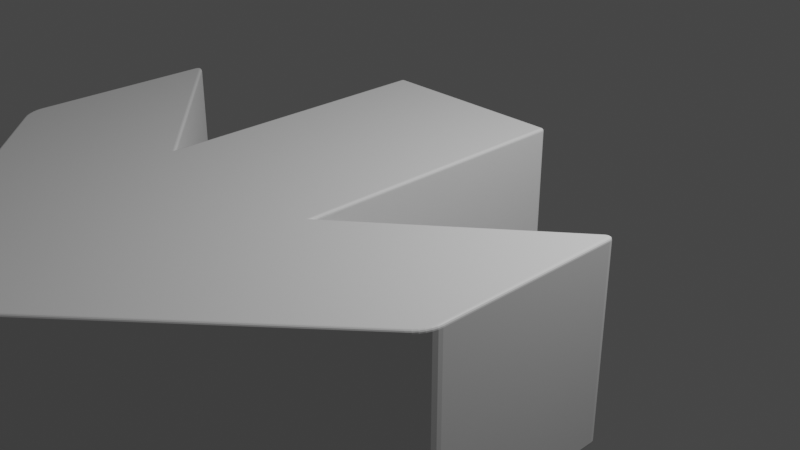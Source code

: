 # Source: untitled.blend  (saved by Blender 3.6.11; exported with 4.5.12 LTS)
import bpy
from mathutils import Matrix  # noqa: F401  (used for matrix-valued properties, if any)

bpy.ops.wm.read_factory_settings(use_empty=True)
scene = bpy.context.scene
scene.name = 'Scene'

# ---- collections
col_collection = bpy.data.collections.new('Collection'); scene.collection.children.link(col_collection)

# ---- materials (node trees are filled in below, after node groups)
mat_material = bpy.data.materials.new('Material')
mat_material.alpha_threshold = 0.0
mat_material.use_transparent_shadow = False
mat_material.roughness = 0.5
mat_material.line_color = (0.0, 0.0, 0.0, 1.0)

# ---- material node trees
mat_material.use_nodes = True; mat_material.node_tree.nodes.clear()
_N = mat_material.node_tree.nodes; _L = mat_material.node_tree.links
n0 = _N.new('ShaderNodeOutputMaterial'); n0.name = 'Material Output'; n0.location = (300, 300)
n1 = _N.new('ShaderNodeBsdfPrincipled'); n1.name = 'Principled BSDF'; n1.location = (10, 300)
n1.distribution = 'GGX'
n1.subsurface_method = 'RANDOM_WALK_SKIN'
n1.inputs[3].default_value = 1.45
n1.inputs[27].default_value = (0.0, 0.0, 0.0, 1.0)
n1.inputs[28].default_value = 1.0
_L.new(n1.outputs[0], n0.inputs[0])
n0.is_active_output = True

# ---- world
world_world = bpy.data.worlds.new('World'); scene.world = world_world
world_world.use_nodes = True; world_world.node_tree.nodes.clear()
_N = world_world.node_tree.nodes; _L = world_world.node_tree.links
n0 = _N.new('ShaderNodeOutputWorld'); n0.name = 'World Output'; n0.location = (300, 300)
n1 = _N.new('ShaderNodeBackground'); n1.name = 'Background'; n1.location = (10, 300)
n1.inputs[0].default_value = (0.05088, 0.05088, 0.05088, 1.0)
_L.new(n1.outputs[0], n0.inputs[0])
n0.is_active_output = True
world_world.color = (0.05088, 0.05088, 0.05088)
world_world.use_sun_shadow = False
world_world.sun_shadow_jitter_overblur = 0.0

# ---- cameras
cam_camera = bpy.data.cameras.new('Camera')
cam_camera.clip_end = 100.0
cam_camera.ortho_scale = 7.314

# ---- lights
light_light = bpy.data.lights.new('Light', 'POINT')
light_light.transmission_factor = 0.0
light_light.energy = 1000.0
light_light.shadow_soft_size = 0.1
light_light.shadow_maximum_resolution = 0.006
light_light.use_absolute_resolution = True

# ---- meshes
me_cube = bpy.data.meshes.new('Cube')
me_cube.from_pydata([(-0.04535, -4.656, -1.0), (0.04535, -4.656, -1.0), (0.04535, -4.656, 1.0), (-0.04535, -4.656, 1.0), (0.97, 1.0, 0.97), (0.97, 0.97, 1.0), (1.0, 0.97, 0.97), (0.97, 0.9977, 0.9815), (0.97, 0.9912, 0.9912), (0.9815, 0.9977, 0.97), (0.9818, 0.995, 0.9818), (0.9812, 0.9897, 0.9897), (0.9873, 0.9873, 0.9873), (0.9815, 0.97, 0.9977), (0.9912, 0.97, 0.9912), (0.97, 0.9815, 0.9977), (0.9818, 0.9818, 0.995), (0.9897, 0.9812, 0.9897), (0.9977, 0.9815, 0.97), (0.9912, 0.9912, 0.97), (0.9977, 0.97, 0.9815), (0.995, 0.9818, 0.9818), (0.9897, 0.9897, 0.9812), (0.97, 0.97, -1.0), (0.97, 1.0, -0.97), (1.0, 0.97, -0.97), (0.97, 0.9815, -0.9977), (0.97, 0.9912, -0.9912), (0.9815, 0.97, -0.9977), (0.9818, 0.9818, -0.995), (0.9812, 0.9897, -0.9897), (0.9873, 0.9873, -0.9873), (0.9815, 0.9977, -0.97), (0.9912, 0.9912, -0.97), (0.97, 0.9977, -0.9815), (0.9818, 0.995, -0.9818), (0.9897, 0.9897, -0.9812), (0.9977, 0.97, -0.9815), (0.9912, 0.97, -0.9912), (0.9977, 0.9815, -0.97), (0.995, 0.9818, -0.9818), (0.9897, 0.9812, -0.9897), (1.023, -1.876, 0.97), (1.0, -1.866, 0.97), (0.97, -1.96, 1.0), (1.014, -1.882, 0.97), (1.007, -1.881, 0.97), (1.008, -1.892, 0.9815), (1.005, -1.893, 0.9811), (1.002, -1.891, 0.9808), (0.9977, -1.901, 0.9873), (0.9977, -1.887, 0.9815), (0.9912, -1.913, 0.9912), (1.002, -1.876, 0.97), (0.9993, -1.89, 0.9811), (0.995, -1.905, 0.9899), (0.9792, -1.937, 0.9977), (0.9925, -1.913, 0.9912), (0.9815, -1.938, 0.9977), (0.9884, -1.921, 0.9944), (0.9958, -1.906, 0.9899), (1.023, -1.876, -0.97), (0.97, -1.96, -1.0), (1.0, -1.866, -0.97), (1.008, -1.892, -0.9815), (0.9925, -1.913, -0.9912), (1.014, -1.882, -0.97), (1.005, -1.893, -0.9811), (0.9958, -1.906, -0.9899), (0.9977, -1.901, -0.9873), (0.9815, -1.938, -0.9977), (0.9912, -1.913, -0.9912), (0.9792, -1.937, -0.9977), (0.9884, -1.921, -0.9944), (0.995, -1.905, -0.9899), (1.002, -1.876, -0.97), (1.007, -1.881, -0.97), (0.9977, -1.887, -0.9815), (0.9993, -1.89, -0.9811), (1.002, -1.891, -0.9808), (-0.97, 1.0, 0.97), (-1.0, 0.97, 0.97), (-0.97, 0.97, 1.0), (-0.9815, 0.9977, 0.97), (-0.9912, 0.9912, 0.97), (-0.97, 0.9977, 0.9815), (-0.9818, 0.995, 0.9818), (-0.9897, 0.9897, 0.9812), (-0.9873, 0.9873, 0.9873), (-0.9977, 0.97, 0.9815), (-0.9912, 0.97, 0.9912), (-0.9977, 0.9815, 0.97), (-0.995, 0.9818, 0.9818), (-0.9897, 0.9812, 0.9897), (-0.97, 0.9815, 0.9977), (-0.97, 0.9912, 0.9912), (-0.9815, 0.97, 0.9977), (-0.9818, 0.9818, 0.995), (-0.9812, 0.9897, 0.9897), (-1.0, 0.97, -0.97), (-0.97, 1.0, -0.97), (-0.97, 0.97, -1.0), (-0.9977, 0.9815, -0.97), (-0.9912, 0.9912, -0.97), (-0.9977, 0.97, -0.9815), (-0.995, 0.9818, -0.9818), (-0.9897, 0.9897, -0.9812), (-0.9873, 0.9873, -0.9873), (-0.97, 0.9977, -0.9815), (-0.97, 0.9912, -0.9912), (-0.9815, 0.9977, -0.97), (-0.9818, 0.995, -0.9818), (-0.9812, 0.9897, -0.9897), (-0.9815, 0.97, -0.9977), (-0.9912, 0.97, -0.9912), (-0.97, 0.9815, -0.9977), (-0.9818, 0.9818, -0.995), (-0.9897, 0.9812, -0.9897), (-1.0, -1.896, 0.97), (-0.97, -1.96, 1.0), (-0.9977, -1.901, 0.9815), (-0.9912, -1.915, 0.9912), (-0.9815, -1.935, 0.9977), (-0.97, -1.96, -1.0), (-1.0, -1.896, -0.97), (-0.9815, -1.935, -0.9977), (-0.9912, -1.915, -0.9912), (-0.9977, -1.901, -0.9815), (0.1083, -4.921, -1.0), (0.1159, -4.953, -0.97), (0.1112, -4.934, -0.9977), (0.1136, -4.944, -0.9912), (0.1153, -4.951, -0.9815), (-0.1159, -4.953, -0.97), (-0.1083, -4.921, -1.0), (-0.1153, -4.951, -0.9815), (-0.1136, -4.944, -0.9912), (-0.1112, -4.934, -0.9977), (0.08193, -4.975, -0.97), (0.0644, -4.949, -1.0), (0.0806, -4.973, -0.9815), (0.0768, -4.967, -0.9912), (0.07111, -4.959, -0.9977), (0.04241, -4.988, -0.97), (0.03588, -4.959, -1.0), (0.04191, -4.986, -0.9815), (0.0405, -4.98, -0.9912), (0.03838, -4.97, -0.9977), (-9.015e-09, -4.993, -0.97), (-7.683e-09, -4.963, -1.0), (-8.44e-09, -4.99, -0.9815), (-7.974e-09, -4.984, -0.9912), (-7.683e-09, -4.974, -0.9977), (-0.04241, -4.988, -0.97), (-0.03588, -4.959, -1.0), (-0.04191, -4.986, -0.9815), (-0.0405, -4.98, -0.9912), (-0.03838, -4.97, -0.9977), (-0.08193, -4.975, -0.97), (-0.0644, -4.949, -1.0), (-0.0806, -4.973, -0.9815), (-0.0768, -4.967, -0.9912), (-0.07111, -4.959, -0.9977), (-0.1083, -4.921, 1.0), (-0.1159, -4.953, 0.97), (-0.1112, -4.934, 0.9977), (-0.1136, -4.944, 0.9912), (-0.1153, -4.951, 0.9815), (0.1159, -4.953, 0.97), (0.1083, -4.921, 1.0), (0.1153, -4.951, 0.9815), (0.1136, -4.944, 0.9912), (0.1112, -4.934, 0.9977), (-0.08193, -4.975, 0.97), (-0.0644, -4.949, 1.0), (-0.0806, -4.973, 0.9815), (-0.0768, -4.967, 0.9912), (-0.07111, -4.959, 0.9977), (-0.04241, -4.988, 0.97), (-0.03588, -4.959, 1.0), (-0.04191, -4.986, 0.9815), (-0.0405, -4.98, 0.9912), (-0.03838, -4.97, 0.9977), (-1.102e-07, -4.993, 0.97), (-1.115e-07, -4.963, 1.0), (-1.108e-07, -4.99, 0.9815), (-1.112e-07, -4.984, 0.9912), (-1.115e-07, -4.974, 0.9977), (0.04241, -4.988, 0.97), (0.03588, -4.959, 1.0), (0.04191, -4.986, 0.9815), (0.0405, -4.98, 0.9912), (0.03838, -4.97, 0.9977), (0.08193, -4.975, 0.97), (0.0644, -4.949, 1.0), (0.0806, -4.973, 0.9815), (0.0768, -4.967, 0.9912), (0.07111, -4.959, 0.9977), (-2.712, -2.534, -1.0), (-2.754, -2.534, -0.97), (-2.728, -2.534, -0.9977), (-2.742, -2.534, -0.9912), (-2.751, -2.534, -0.9815), (-2.84, -2.288, -1.0), (-2.87, -2.289, -0.97), (-2.851, -2.288, -0.9977), (-2.861, -2.289, -0.9912), (-2.868, -2.289, -0.9815), (-2.761, -2.485, -1.0), (-2.784, -2.505, -0.97), (-2.77, -2.492, -0.9977), (-2.777, -2.499, -0.9912), (-2.782, -2.503, -0.9815), (-2.787, -2.45, -1.0), (-2.812, -2.467, -0.97), (-2.796, -2.457, -0.9977), (-2.805, -2.462, -0.9912), (-2.81, -2.465, -0.9815), (-2.809, -2.41, -1.0), (-2.836, -2.423, -0.97), (-2.819, -2.415, -0.9977), (-2.828, -2.419, -0.9912), (-2.834, -2.422, -0.9815), (-2.826, -2.368, -1.0), (-2.854, -2.377, -0.97), (-2.837, -2.371, -0.9977), (-2.846, -2.374, -0.9912), (-2.852, -2.376, -0.9815), (-2.836, -2.326, -1.0), (-2.866, -2.331, -0.97), (-2.848, -2.328, -0.9977), (-2.857, -2.33, -0.9912), (-2.864, -2.331, -0.9815), (-2.84, -2.288, 1.0), (-2.87, -2.289, 0.97), (-2.851, -2.288, 0.9977), (-2.861, -2.289, 0.9912), (-2.868, -2.289, 0.9815), (-2.712, -2.534, 1.0), (-2.754, -2.534, 0.97), (-2.728, -2.534, 0.9977), (-2.742, -2.534, 0.9912), (-2.751, -2.534, 0.9815), (-2.836, -2.326, 1.0), (-2.866, -2.331, 0.97), (-2.848, -2.328, 0.9977), (-2.857, -2.33, 0.9912), (-2.864, -2.331, 0.9815), (-2.826, -2.368, 1.0), (-2.854, -2.377, 0.97), (-2.837, -2.371, 0.9977), (-2.846, -2.374, 0.9912), (-2.852, -2.376, 0.9815), (-2.809, -2.41, 1.0), (-2.836, -2.423, 0.97), (-2.819, -2.415, 0.9977), (-2.828, -2.419, 0.9912), (-2.834, -2.422, 0.9815), (-2.787, -2.45, 1.0), (-2.812, -2.467, 0.97), (-2.796, -2.457, 0.9977), (-2.805, -2.462, 0.9912), (-2.81, -2.465, 0.9815), (-2.761, -2.485, 1.0), (-2.784, -2.505, 0.97), (-2.77, -2.492, 0.9977), (-2.777, -2.499, 0.9912), (-2.782, -2.503, 0.9815), (2.712, -2.534, 1.0), (2.754, -2.534, 0.97), (2.728, -2.534, 0.9977), (2.742, -2.534, 0.9912), (2.751, -2.534, 0.9815), (2.84, -2.288, 1.0), (2.87, -2.289, 0.97), (2.851, -2.288, 0.9977), (2.861, -2.289, 0.9912), (2.868, -2.289, 0.9815), (2.761, -2.485, 1.0), (2.784, -2.505, 0.97), (2.77, -2.492, 0.9977), (2.777, -2.499, 0.9912), (2.782, -2.503, 0.9815), (2.787, -2.45, 1.0), (2.812, -2.467, 0.97), (2.796, -2.457, 0.9977), (2.805, -2.462, 0.9912), (2.81, -2.465, 0.9815), (2.809, -2.41, 1.0), (2.836, -2.423, 0.97), (2.819, -2.415, 0.9977), (2.828, -2.419, 0.9912), (2.834, -2.422, 0.9815), (2.826, -2.368, 1.0), (2.854, -2.377, 0.97), (2.837, -2.371, 0.9977), (2.846, -2.374, 0.9912), (2.852, -2.376, 0.9815), (2.836, -2.326, 1.0), (2.866, -2.331, 0.97), (2.848, -2.328, 0.9977), (2.857, -2.33, 0.9912), (2.864, -2.331, 0.9815), (2.84, -2.288, -1.0), (2.87, -2.289, -0.97), (2.851, -2.288, -0.9977), (2.861, -2.289, -0.9912), (2.868, -2.289, -0.9815), (2.712, -2.534, -1.0), (2.754, -2.534, -0.97), (2.728, -2.534, -0.9977), (2.742, -2.534, -0.9912), (2.751, -2.534, -0.9815), (2.836, -2.326, -1.0), (2.866, -2.331, -0.97), (2.848, -2.328, -0.9977), (2.857, -2.33, -0.9912), (2.864, -2.331, -0.9815), (2.826, -2.368, -1.0), (2.854, -2.377, -0.97), (2.837, -2.371, -0.9977), (2.846, -2.374, -0.9912), (2.852, -2.376, -0.9815), (2.809, -2.41, -1.0), (2.836, -2.423, -0.97), (2.819, -2.415, -0.9977), (2.828, -2.419, -0.9912), (2.834, -2.422, -0.9815), (2.787, -2.45, -1.0), (2.812, -2.467, -0.97), (2.796, -2.457, -0.9977), (2.805, -2.462, -0.9912), (2.81, -2.465, -0.9815), (2.761, -2.485, -1.0), (2.784, -2.505, -0.97), (2.77, -2.492, -0.9977), (2.777, -2.499, -0.9912), (2.782, -2.503, -0.9815), (-2.84, -0.4418, -1.0), (-2.87, -0.439, -0.97), (-2.851, -0.4407, -0.9977), (-2.861, -0.4398, -0.9912), (-2.868, -0.4392, -0.9815), (-2.804, -0.4219, -1.0), (-2.788, -0.3963, -0.97), (-2.798, -0.4121, -0.9977), (-2.793, -0.4038, -0.9912), (-2.789, -0.3983, -0.9815), (-2.836, -0.4188, -1.0), (-2.864, -0.4051, -0.97), (-2.846, -0.4136, -0.9977), (-2.856, -0.4091, -0.9912), (-2.862, -0.4062, -0.9815), (-2.831, -0.4136, -1.0), (-2.846, -0.3851, -0.97), (-2.837, -0.4027, -0.9977), (-2.842, -0.3934, -0.9912), (-2.845, -0.3873, -0.9815), (-2.824, -0.4128, -1.0), (-2.819, -0.382, -0.97), (-2.822, -0.401, -0.9977), (-2.821, -0.391, -0.9912), (-2.82, -0.3843, -0.9815), (-2.804, -0.4219, 1.0), (-2.788, -0.3963, 0.97), (-2.798, -0.4121, 0.9977), (-2.793, -0.4038, 0.9912), (-2.789, -0.3983, 0.9815), (-2.84, -0.4418, 1.0), (-2.87, -0.439, 0.97), (-2.851, -0.4407, 0.9977), (-2.861, -0.4398, 0.9912), (-2.868, -0.4392, 0.9815), (-2.824, -0.4128, 1.0), (-2.819, -0.382, 0.97), (-2.822, -0.401, 0.9977), (-2.821, -0.391, 0.9912), (-2.82, -0.3843, 0.9815), (-2.831, -0.4136, 1.0), (-2.846, -0.3851, 0.97), (-2.837, -0.4027, 0.9977), (-2.842, -0.3934, 0.9912), (-2.845, -0.3873, 0.9815), (-2.836, -0.4188, 1.0), (-2.864, -0.4051, 0.97), (-2.846, -0.4136, 0.9977), (-2.856, -0.4091, 0.9912), (-2.862, -0.4062, 0.9815), (2.84, -0.4418, 1.0), (2.87, -0.439, 0.97), (2.851, -0.4407, 0.9977), (2.861, -0.4398, 0.9912), (2.868, -0.4392, 0.9815), (2.804, -0.4219, 1.0), (2.788, -0.3963, 0.97), (2.798, -0.4121, 0.9977), (2.793, -0.4038, 0.9912), (2.789, -0.3983, 0.9815), (2.836, -0.4188, 1.0), (2.864, -0.4051, 0.97), (2.846, -0.4136, 0.9977), (2.856, -0.4091, 0.9912), (2.862, -0.4062, 0.9815), (2.831, -0.4136, 1.0), (2.846, -0.3851, 0.97), (2.837, -0.4027, 0.9977), (2.842, -0.3934, 0.9912), (2.845, -0.3873, 0.9815), (2.824, -0.4128, 1.0), (2.819, -0.382, 0.97), (2.822, -0.401, 0.9977), (2.821, -0.391, 0.9912), (2.82, -0.3843, 0.9815), (2.804, -0.4219, -1.0), (2.788, -0.3963, -0.97), (2.798, -0.4121, -0.9977), (2.793, -0.4038, -0.9912), (2.789, -0.3983, -0.9815), (2.84, -0.4418, -1.0), (2.87, -0.439, -0.97), (2.851, -0.4407, -0.9977), (2.861, -0.4398, -0.9912), (2.868, -0.4392, -0.9815), (2.824, -0.4128, -1.0), (2.819, -0.382, -0.97), (2.822, -0.401, -0.9977), (2.821, -0.391, -0.9912), (2.82, -0.3843, -0.9815), (2.831, -0.4136, -1.0), (2.846, -0.3851, -0.97), (2.837, -0.4027, -0.9977), (2.842, -0.3934, -0.9912), (2.845, -0.3873, -0.9815), (2.836, -0.4188, -1.0), (2.864, -0.4051, -0.97), (2.846, -0.4136, -0.9977), (2.856, -0.4091, -0.9912), (2.862, -0.4062, -0.9815)], [], [(101, 23, 62, 123), (128, 1, 62, 413, 423, 428, 433, 418, 303, 313, 318, 323, 328, 333, 308), (118, 124, 344, 364), (61, 42, 394, 414), (5, 82, 119, 44), (25, 6, 43, 63), (44, 119, 3, 2), (279, 334, 329, 284), (138, 193, 188, 143), (124, 118, 81, 99), (44, 2, 169, 268, 278, 283, 288, 293, 298, 273, 388, 398, 403, 408, 393), (128, 139, 144, 149, 154, 159, 134, 0, 1), (163, 3, 119, 363, 373, 378, 383, 368, 233, 243, 248, 253, 258, 263, 238), (123, 62, 1, 0), (123, 0, 134, 198, 208, 213, 218, 223, 228, 203, 338, 348, 353, 358, 343), (129, 168, 193, 138), (199, 239, 264, 209), (168, 129, 309, 269), (143, 188, 183, 148), (148, 183, 178, 153), (153, 178, 173, 158), (163, 174, 179, 184, 189, 194, 169, 2, 3), (133, 164, 239, 199), (229, 244, 234, 204), (214, 259, 254, 219), (219, 254, 249, 224), (224, 249, 244, 229), (269, 309, 334, 279), (369, 339, 204, 234), (299, 314, 304, 274), (284, 329, 324, 289), (289, 324, 319, 294), (294, 319, 314, 299), (339, 369, 384, 349), (419, 389, 274, 304), (158, 173, 164, 133), (359, 374, 364, 344), (354, 379, 374, 359), (389, 419, 434, 399), (349, 384, 379, 354), (409, 424, 414, 394), (404, 429, 424, 409), (399, 434, 429, 404), (209, 264, 259, 214), (4, 7, 10, 9), (7, 8, 11, 10), (9, 10, 22, 19), (10, 11, 12, 22), (5, 13, 16, 15), (13, 14, 17, 16), (15, 16, 11, 8), (16, 17, 12, 11), (6, 18, 21, 20), (18, 19, 22, 21), (20, 21, 17, 14), (21, 22, 12, 17), (23, 26, 29, 28), (26, 27, 30, 29), (28, 29, 41, 38), (29, 30, 31, 41), (24, 32, 35, 34), (32, 33, 36, 35), (34, 35, 30, 27), (35, 36, 31, 30), (25, 37, 40, 39), (37, 38, 41, 40), (39, 40, 36, 33), (40, 41, 31, 36), (42, 45, 48, 47), (45, 46, 49, 48), (47, 48, 60, 57), (48, 49, 50, 60), (43, 51, 54, 53), (51, 52, 55, 54), (53, 54, 49, 46), (54, 55, 50, 49), (44, 56, 59, 58), (56, 57, 60, 59), (58, 59, 55, 52), (59, 60, 50, 55), (61, 64, 67, 66), (64, 65, 68, 67), (66, 67, 79, 76), (67, 68, 69, 79), (62, 70, 73, 72), (70, 71, 74, 73), (72, 73, 68, 65), (73, 74, 69, 68), (63, 75, 78, 77), (75, 76, 79, 78), (77, 78, 74, 71), (78, 79, 69, 74), (80, 83, 86, 85), (83, 84, 87, 86), (85, 86, 98, 95), (86, 87, 88, 98), (81, 89, 92, 91), (89, 90, 93, 92), (91, 92, 87, 84), (92, 93, 88, 87), (82, 94, 97, 96), (94, 95, 98, 97), (96, 97, 93, 90), (97, 98, 88, 93), (99, 102, 105, 104), (102, 103, 106, 105), (104, 105, 117, 114), (105, 106, 107, 117), (100, 108, 111, 110), (108, 109, 112, 111), (110, 111, 106, 103), (111, 112, 107, 106), (101, 113, 116, 115), (113, 114, 117, 116), (115, 116, 112, 109), (116, 117, 107, 112), (101, 123, 125, 113), (113, 125, 126, 114), (114, 126, 127, 104), (104, 127, 124, 99), (23, 101, 115, 26), (26, 115, 109, 27), (27, 109, 108, 34), (34, 108, 100, 24), (6, 25, 39, 18), (18, 39, 33, 19), (19, 33, 32, 9), (9, 32, 24, 4), (42, 61, 66, 45), (45, 66, 76, 46), (46, 76, 75, 53), (53, 75, 63, 43), (80, 100, 110, 83), (83, 110, 103, 84), (84, 103, 102, 91), (91, 102, 99, 81), (5, 44, 58, 13), (13, 58, 52, 14), (14, 52, 51, 20), (20, 51, 43, 6), (119, 82, 96, 122), (122, 96, 90, 121), (121, 90, 89, 120), (120, 89, 81, 118), (82, 5, 15, 94), (94, 15, 8, 95), (95, 8, 7, 85), (85, 7, 4, 80), (62, 23, 28, 70), (70, 28, 38, 71), (71, 38, 37, 77), (77, 37, 25, 63), (129, 138, 140, 132), (132, 140, 141, 131), (131, 141, 142, 130), (130, 142, 139, 128), (138, 143, 145, 140), (140, 145, 146, 141), (141, 146, 147, 142), (142, 147, 144, 139), (143, 148, 150, 145), (145, 150, 151, 146), (146, 151, 152, 147), (147, 152, 149, 144), (148, 153, 155, 150), (150, 155, 156, 151), (151, 156, 157, 152), (152, 157, 154, 149), (153, 158, 160, 155), (155, 160, 161, 156), (156, 161, 162, 157), (157, 162, 159, 154), (158, 133, 135, 160), (160, 135, 136, 161), (161, 136, 137, 162), (162, 137, 134, 159), (164, 173, 175, 167), (167, 175, 176, 166), (166, 176, 177, 165), (165, 177, 174, 163), (173, 178, 180, 175), (175, 180, 181, 176), (176, 181, 182, 177), (177, 182, 179, 174), (178, 183, 185, 180), (180, 185, 186, 181), (181, 186, 187, 182), (182, 187, 184, 179), (183, 188, 190, 185), (185, 190, 191, 186), (186, 191, 192, 187), (187, 192, 189, 184), (188, 193, 195, 190), (190, 195, 196, 191), (191, 196, 197, 192), (192, 197, 194, 189), (193, 168, 170, 195), (195, 170, 171, 196), (196, 171, 172, 197), (197, 172, 169, 194), (208, 198, 200, 210), (210, 200, 201, 211), (211, 201, 202, 212), (212, 202, 199, 209), (238, 263, 265, 240), (240, 265, 266, 241), (241, 266, 267, 242), (242, 267, 264, 239), (213, 208, 210, 215), (215, 210, 211, 216), (216, 211, 212, 217), (217, 212, 209, 214), (263, 258, 260, 265), (265, 260, 261, 266), (266, 261, 262, 267), (267, 262, 259, 264), (218, 213, 215, 220), (220, 215, 216, 221), (221, 216, 217, 222), (222, 217, 214, 219), (258, 253, 255, 260), (260, 255, 256, 261), (261, 256, 257, 262), (262, 257, 254, 259), (223, 218, 220, 225), (225, 220, 221, 226), (226, 221, 222, 227), (227, 222, 219, 224), (253, 248, 250, 255), (255, 250, 251, 256), (256, 251, 252, 257), (257, 252, 249, 254), (228, 223, 225, 230), (230, 225, 226, 231), (231, 226, 227, 232), (232, 227, 224, 229), (248, 243, 245, 250), (250, 245, 246, 251), (251, 246, 247, 252), (252, 247, 244, 249), (203, 228, 230, 205), (205, 230, 231, 206), (206, 231, 232, 207), (207, 232, 229, 204), (243, 233, 235, 245), (245, 235, 236, 246), (246, 236, 237, 247), (247, 237, 234, 244), (278, 268, 270, 280), (280, 270, 271, 281), (281, 271, 272, 282), (282, 272, 269, 279), (308, 333, 335, 310), (310, 335, 336, 311), (311, 336, 337, 312), (312, 337, 334, 309), (283, 278, 280, 285), (285, 280, 281, 286), (286, 281, 282, 287), (287, 282, 279, 284), (333, 328, 330, 335), (335, 330, 331, 336), (336, 331, 332, 337), (337, 332, 329, 334), (288, 283, 285, 290), (290, 285, 286, 291), (291, 286, 287, 292), (292, 287, 284, 289), (328, 323, 325, 330), (330, 325, 326, 331), (331, 326, 327, 332), (332, 327, 324, 329), (293, 288, 290, 295), (295, 290, 291, 296), (296, 291, 292, 297), (297, 292, 289, 294), (323, 318, 320, 325), (325, 320, 321, 326), (326, 321, 322, 327), (327, 322, 319, 324), (298, 293, 295, 300), (300, 295, 296, 301), (301, 296, 297, 302), (302, 297, 294, 299), (318, 313, 315, 320), (320, 315, 316, 321), (321, 316, 317, 322), (322, 317, 314, 319), (273, 298, 300, 275), (275, 300, 301, 276), (276, 301, 302, 277), (277, 302, 299, 274), (313, 303, 305, 315), (315, 305, 306, 316), (316, 306, 307, 317), (317, 307, 304, 314), (268, 169, 172, 270), (270, 172, 171, 271), (271, 171, 170, 272), (272, 170, 168, 269), (128, 308, 310, 130), (130, 310, 311, 131), (131, 311, 312, 132), (132, 312, 309, 129), (133, 199, 202, 135), (135, 202, 201, 136), (136, 201, 200, 137), (137, 200, 198, 134), (163, 238, 240, 165), (165, 240, 241, 166), (166, 241, 242, 167), (167, 242, 239, 164), (348, 338, 340, 350), (350, 340, 341, 351), (351, 341, 342, 352), (352, 342, 339, 349), (368, 383, 385, 370), (370, 385, 386, 371), (371, 386, 387, 372), (372, 387, 384, 369), (353, 348, 350, 355), (355, 350, 351, 356), (356, 351, 352, 357), (357, 352, 349, 354), (383, 378, 380, 385), (385, 380, 381, 386), (386, 381, 382, 387), (387, 382, 379, 384), (358, 353, 355, 360), (360, 355, 356, 361), (361, 356, 357, 362), (362, 357, 354, 359), (378, 373, 375, 380), (380, 375, 376, 381), (381, 376, 377, 382), (382, 377, 374, 379), (343, 358, 360, 345), (345, 360, 361, 346), (346, 361, 362, 347), (347, 362, 359, 344), (373, 363, 365, 375), (375, 365, 366, 376), (376, 366, 367, 377), (377, 367, 364, 374), (398, 388, 390, 400), (400, 390, 391, 401), (401, 391, 392, 402), (402, 392, 389, 399), (418, 433, 435, 420), (420, 435, 436, 421), (421, 436, 437, 422), (422, 437, 434, 419), (403, 398, 400, 405), (405, 400, 401, 406), (406, 401, 402, 407), (407, 402, 399, 404), (433, 428, 430, 435), (435, 430, 431, 436), (436, 431, 432, 437), (437, 432, 429, 434), (408, 403, 405, 410), (410, 405, 406, 411), (411, 406, 407, 412), (412, 407, 404, 409), (428, 423, 425, 430), (430, 425, 426, 431), (431, 426, 427, 432), (432, 427, 424, 429), (393, 408, 410, 395), (395, 410, 411, 396), (396, 411, 412, 397), (397, 412, 409, 394), (423, 413, 415, 425), (425, 415, 416, 426), (426, 416, 417, 427), (427, 417, 414, 424), (233, 368, 370, 235), (235, 370, 371, 236), (236, 371, 372, 237), (237, 372, 369, 234), (338, 203, 205, 340), (340, 205, 206, 341), (341, 206, 207, 342), (342, 207, 204, 339), (363, 119, 122, 365), (365, 122, 121, 366), (366, 121, 120, 367), (367, 120, 118, 364), (123, 343, 345, 125), (125, 345, 346, 126), (126, 346, 347, 127), (127, 347, 344, 124), (413, 62, 72, 415), (415, 72, 65, 416), (416, 65, 64, 417), (417, 64, 61, 414), (44, 393, 395, 56), (56, 395, 396, 57), (57, 396, 397, 47), (47, 397, 394, 42), (274, 389, 392, 277), (277, 392, 391, 276), (276, 391, 390, 275), (275, 390, 388, 273), (303, 418, 420, 305), (305, 420, 421, 306), (306, 421, 422, 307), (307, 422, 419, 304), (100, 80, 4, 24)])
_uv = me_cube.uv_layers.new(name='UVMap')
_uv.uv.foreach_set('vector', [0.1287, 0.5026, 0.3713, 0.5026, 0.3713, 0.7556, 0.1288, 0.7556, 0.375, 0.75, 0.375, 0.75, 0.375, 0.75, 0.375, 0.75, 0.375, 0.75, 0.375, 0.75, 0.375, 0.75, 0.375, 0.75, 0.375, 0.75, 0.375, 0.75, 0.375, 0.75, 0.375, 0.75, 0.375, 0.75, 0.375, 0.75, 0.375, 0.75, 0.6213, 0.0, 0.3787, 0.0, 0.3787, 0.0, 0.6212, 0.0, 0.3787, 0.75, 0.6213, 0.75, 0.6213, 0.75, 0.3787, 0.75, 0.6288, 0.5026, 0.8712, 0.5026, 0.8713, 0.7556, 0.6288, 0.7556, 0.3787, 0.5026, 0.6213, 0.5026, 0.6213, 0.7474, 0.3787, 0.7474, 0.626, 0.75, 0.8685, 0.75, 0.6363, 0.75, 0.625, 0.75, 0.6213, 0.75, 0.3787, 0.75, 0.3787, 0.75, 0.6213, 0.75, 0.3787, 0.75, 0.6213, 0.75, 0.6213, 0.75, 0.3787, 0.75, 0.3787, 0.0, 0.6213, 0.0, 0.6213, 0.2474, 0.3787, 0.2474, 0.625, 0.75, 0.625, 0.75, 0.625, 0.75, 0.625, 0.75, 0.625, 0.75, 0.625, 0.75, 0.625, 0.75, 0.625, 0.75, 0.625, 0.75, 0.625, 0.75, 0.625, 0.75, 0.625, 0.75, 0.625, 0.75, 0.625, 0.75, 0.625, 0.75, 0.125, 0.75, 0.125, 0.75, 0.125, 0.75, 0.125, 0.75, 0.125, 0.75, 0.125, 0.75, 0.125, 0.75, 0.125, 0.75, 0.125, 0.75, 0.875, 0.75, 0.875, 0.75, 0.875, 0.75, 0.875, 0.75, 0.875, 0.75, 0.875, 0.75, 0.875, 0.75, 0.875, 0.75, 0.875, 0.75, 0.875, 0.75, 0.875, 0.75, 0.875, 0.75, 0.875, 0.75, 0.875, 0.75, 0.875, 0.75, 0.126, 0.75, 0.3685, 0.75, 0.1363, 0.75, 0.125, 0.75, 0.125, 0.75, 0.125, 0.75, 0.125, 0.75, 0.125, 0.75, 0.125, 0.75, 0.125, 0.75, 0.125, 0.75, 0.125, 0.75, 0.125, 0.75, 0.125, 0.75, 0.125, 0.75, 0.125, 0.75, 0.125, 0.75, 0.125, 0.75, 0.125, 0.75, 0.3787, 0.75, 0.6213, 0.75, 0.6213, 0.75, 0.3787, 0.75, 0.3787, 1.0, 0.6213, 1.0, 0.6213, 1.0, 0.3787, 1.0, 0.6213, 0.75, 0.3787, 0.75, 0.3787, 0.75, 0.6213, 0.75, 0.3787, 0.75, 0.6213, 0.75, 0.6213, 0.75, 0.3787, 0.75, 0.3787, 1.0, 0.6213, 1.0, 0.6213, 1.0, 0.3787, 1.0, 0.3787, 1.0, 0.6213, 1.0, 0.6213, 1.0, 0.3787, 1.0, 0.875, 0.75, 0.875, 0.75, 0.875, 0.75, 0.875, 0.75, 0.875, 0.75, 0.875, 0.75, 0.875, 0.75, 0.875, 0.75, 0.875, 0.75, 0.3787, 1.0, 0.6213, 1.0, 0.6213, 1.0, 0.3787, 1.0, 0.3787, 0.0, 0.6213, 0.0, 0.6213, 0.0, 0.3787, 0.0, 0.3787, 1.0, 0.6213, 1.0, 0.6213, 1.0, 0.3787, 1.0, 0.3787, 0.0, 0.6213, 0.0, 0.6213, 0.0, 0.3787, 0.0, 0.3787, 0.0, 0.6213, 0.0, 0.6213, 0.0, 0.3787, 0.0, 0.6213, 0.75, 0.3787, 0.75, 0.3787, 0.75, 0.6213, 0.75, 0.6213, 0.0, 0.3787, 0.0, 0.3787, 0.0, 0.6213, 0.0, 0.6213, 0.75, 0.3787, 0.75, 0.3787, 0.75, 0.6213, 0.75, 0.6213, 0.75, 0.3787, 0.75, 0.3787, 0.75, 0.6213, 0.75, 0.6213, 0.75, 0.3787, 0.75, 0.3787, 0.75, 0.6213, 0.75, 0.6213, 0.75, 0.3787, 0.75, 0.3787, 0.75, 0.6213, 0.75, 0.3787, 0.0, 0.6213, 0.0, 0.6213, 0.0, 0.3787, 0.0, 0.3787, 0.75, 0.6213, 0.75, 0.6213, 0.75, 0.3787, 0.75, 0.3787, 1.0, 0.6213, 1.0, 0.6213, 1.0, 0.3787, 1.0, 0.3787, 0.0, 0.6213, 0.0, 0.6212, 0.0, 0.3787, 0.0, 0.3787, 0.0, 0.6213, 0.0, 0.6213, 0.0, 0.3787, 0.0, 0.6213, 0.75, 0.3787, 0.75, 0.3787, 0.75, 0.6213, 0.75, 0.3787, 0.0, 0.6213, 0.0, 0.6213, 0.0, 0.3787, 0.0, 0.6213, 0.75, 0.3787, 0.75, 0.3787, 0.75, 0.6213, 0.75, 0.6213, 0.75, 0.3787, 0.75, 0.3787, 0.75, 0.6213, 0.75, 0.6213, 0.75, 0.3787, 0.75, 0.3787, 0.75, 0.6213, 0.75, 0.3787, 1.0, 0.6213, 1.0, 0.6213, 1.0, 0.3787, 1.0, 0.6213, 0.4963, 0.6227, 0.4963, 0.6227, 0.4977, 0.6213, 0.4977, 0.6227, 0.4963, 0.625, 0.4963, 0.625, 0.4976, 0.6227, 0.4977, 0.6213, 0.4977, 0.6227, 0.4977, 0.6226, 0.5, 0.6213, 0.5, 0.6227, 0.4977, 0.625, 0.4976, 0.6245, 0.4998, 0.6226, 0.5, 0.6288, 0.5026, 0.6273, 0.5026, 0.6273, 0.5016, 0.6288, 0.5016, 0.6273, 0.5026, 0.625, 0.5026, 0.625, 0.5016, 0.6273, 0.5016, 0.6288, 0.5016, 0.6273, 0.5016, 0.6274, 0.5, 0.6288, 0.5, 0.6273, 0.5016, 0.625, 0.5016, 0.6245, 0.4998, 0.6274, 0.5, 0.6213, 0.5026, 0.6213, 0.5016, 0.6227, 0.5016, 0.6227, 0.5026, 0.6213, 0.5016, 0.6213, 0.5, 0.6226, 0.5, 0.6227, 0.5016, 0.6227, 0.5026, 0.6227, 0.5016, 0.625, 0.5016, 0.625, 0.5026, 0.6227, 0.5016, 0.6226, 0.5, 0.6245, 0.4998, 0.625, 0.5016, 0.3713, 0.5026, 0.3713, 0.5016, 0.3727, 0.5016, 0.3727, 0.5026, 0.3713, 0.5016, 0.3712, 0.5, 0.3726, 0.5, 0.3727, 0.5016, 0.3727, 0.5026, 0.3727, 0.5016, 0.375, 0.5016, 0.375, 0.5026, 0.3727, 0.5016, 0.3726, 0.5, 0.375, 0.5004, 0.375, 0.5016, 0.3787, 0.4962, 0.3788, 0.4977, 0.3773, 0.4977, 0.3773, 0.4963, 0.3788, 0.4977, 0.3787, 0.5, 0.3774, 0.5, 0.3773, 0.4977, 0.3773, 0.4963, 0.3773, 0.4977, 0.375, 0.4976, 0.375, 0.4963, 0.3773, 0.4977, 0.3774, 0.5, 0.375, 0.5004, 0.375, 0.4976, 0.3787, 0.5026, 0.3773, 0.5026, 0.3773, 0.5016, 0.3788, 0.5016, 0.3773, 0.5026, 0.375, 0.5026, 0.375, 0.5016, 0.3773, 0.5016, 0.3788, 0.5016, 0.3773, 0.5016, 0.3774, 0.5, 0.3787, 0.5, 0.3773, 0.5016, 0.375, 0.5016, 0.375, 0.5004, 0.3774, 0.5, 0.6213, 0.75, 0.6212, 0.75, 0.6226, 0.75, 0.6227, 0.75, 0.6212, 0.75, 0.6213, 0.75, 0.6226, 0.75, 0.6226, 0.75, 0.6227, 0.75, 0.6226, 0.75, 0.625, 0.75, 0.625, 0.75, 0.6226, 0.75, 0.6226, 0.75, 0.6245, 0.75, 0.625, 0.75, 0.6213, 0.7474, 0.6227, 0.7493, 0.6226, 0.7495, 0.6212, 0.7483, 0.6227, 0.7493, 0.625, 0.75, 0.625, 0.75, 0.6226, 0.7495, 0.6212, 0.7483, 0.6226, 0.7495, 0.6226, 0.75, 0.6213, 0.75, 0.6226, 0.7495, 0.625, 0.75, 0.6245, 0.75, 0.6226, 0.75, 0.625, 0.75, 0.625, 0.75, 0.625, 0.75, 0.625, 0.75, 0.625, 0.75, 0.625, 0.75, 0.625, 0.75, 0.625, 0.75, 0.625, 0.75, 0.625, 0.75, 0.625, 0.75, 0.625, 0.75, 0.625, 0.75, 0.625, 0.75, 0.6245, 0.75, 0.625, 0.75, 0.3787, 0.75, 0.3773, 0.75, 0.3774, 0.75, 0.3787, 0.75, 0.3773, 0.75, 0.375, 0.75, 0.375, 0.75, 0.3774, 0.75, 0.3787, 0.75, 0.3774, 0.75, 0.3774, 0.75, 0.3787, 0.75, 0.3774, 0.75, 0.375, 0.75, 0.3755, 0.75, 0.3774, 0.75, 0.3713, 0.7556, 0.3727, 0.7537, 0.3735, 0.7522, 0.3724, 0.7536, 0.3727, 0.7537, 0.375, 0.75, 0.375, 0.75, 0.3735, 0.7522, 0.3724, 0.7536, 0.3735, 0.7522, 0.375, 0.75, 0.375, 0.75, 0.3735, 0.7522, 0.375, 0.75, 0.3755, 0.75, 0.375, 0.75, 0.3787, 0.7474, 0.3787, 0.7483, 0.3774, 0.7495, 0.3773, 0.7493, 0.3787, 0.7483, 0.3787, 0.75, 0.3774, 0.75, 0.3774, 0.7495, 0.3773, 0.7493, 0.3774, 0.7495, 0.375, 0.75, 0.375, 0.75, 0.3774, 0.7495, 0.3774, 0.75, 0.3755, 0.75, 0.375, 0.75, 0.6213, 0.2537, 0.6213, 0.2523, 0.6227, 0.2523, 0.6227, 0.2537, 0.6213, 0.2523, 0.6213, 0.25, 0.6226, 0.25, 0.6227, 0.2523, 0.6227, 0.2537, 0.6227, 0.2523, 0.625, 0.2524, 0.625, 0.2537, 0.6227, 0.2523, 0.6226, 0.25, 0.6234, 0.25, 0.625, 0.2524, 0.6213, 0.2474, 0.6227, 0.2474, 0.6227, 0.2484, 0.6212, 0.2484, 0.6227, 0.2474, 0.625, 0.2474, 0.625, 0.2484, 0.6227, 0.2484, 0.6212, 0.2484, 0.6227, 0.2484, 0.6226, 0.25, 0.6213, 0.25, 0.6227, 0.2484, 0.625, 0.2484, 0.625, 0.2489, 0.6226, 0.25, 0.8712, 0.5026, 0.8713, 0.5016, 0.8727, 0.5016, 0.8727, 0.5026, 0.8713, 0.5016, 0.8712, 0.5, 0.8726, 0.5, 0.8727, 0.5016, 0.8727, 0.5026, 0.8727, 0.5016, 0.875, 0.5016, 0.875, 0.5026, 0.8727, 0.5016, 0.8726, 0.5, 0.8734, 0.5, 0.875, 0.5016, 0.3787, 0.2474, 0.3788, 0.2484, 0.3773, 0.2484, 0.3773, 0.2474, 0.3788, 0.2484, 0.3787, 0.25, 0.3774, 0.25, 0.3773, 0.2484, 0.3773, 0.2474, 0.3773, 0.2484, 0.375, 0.2484, 0.375, 0.2474, 0.3773, 0.2484, 0.3774, 0.25, 0.3766, 0.25, 0.375, 0.2484, 0.3787, 0.2537, 0.3773, 0.2538, 0.3773, 0.2523, 0.3788, 0.2523, 0.3773, 0.2538, 0.375, 0.2537, 0.375, 0.2524, 0.3773, 0.2523, 0.3788, 0.2523, 0.3773, 0.2523, 0.3774, 0.25, 0.3787, 0.25, 0.3773, 0.2523, 0.375, 0.2524, 0.375, 0.2516, 0.3774, 0.25, 0.1287, 0.5026, 0.1273, 0.5026, 0.1273, 0.5016, 0.1288, 0.5016, 0.1273, 0.5026, 0.125, 0.5026, 0.125, 0.5016, 0.1273, 0.5016, 0.1288, 0.5016, 0.1273, 0.5016, 0.1274, 0.5, 0.1287, 0.5, 0.1273, 0.5016, 0.125, 0.5016, 0.125, 0.5011, 0.1274, 0.5, 0.1287, 0.5026, 0.1288, 0.7556, 0.1273, 0.7534, 0.1273, 0.5026, 0.1273, 0.5026, 0.1273, 0.7534, 0.125, 0.75, 0.125, 0.5026, 0.375, 0.2474, 0.375, 0.0, 0.3773, -0.0004226, 0.3773, 0.2474, 0.3773, 0.2474, 0.3773, -0.0004226, 0.3787, 0.0, 0.3787, 0.2474, 0.3713, 0.5026, 0.1287, 0.5026, 0.1288, 0.5016, 0.3713, 0.5016, 0.3713, 0.5016, 0.1288, 0.5016, 0.1287, 0.5, 0.3712, 0.5, 0.375, 0.4963, 0.375, 0.2537, 0.3773, 0.2538, 0.3773, 0.4963, 0.3773, 0.4963, 0.3773, 0.2538, 0.3787, 0.2537, 0.3787, 0.4962, 0.6213, 0.5026, 0.3787, 0.5026, 0.3788, 0.5016, 0.6213, 0.5016, 0.6213, 0.5016, 0.3788, 0.5016, 0.3787, 0.5, 0.6213, 0.5, 0.6213, 0.5, 0.3787, 0.5, 0.3788, 0.4977, 0.6213, 0.4977, 0.6213, 0.4977, 0.3788, 0.4977, 0.3787, 0.4962, 0.6213, 0.4963, 0.6213, 0.75, 0.3787, 0.75, 0.3787, 0.75, 0.6212, 0.75, 0.6212, 0.75, 0.3787, 0.75, 0.3787, 0.75, 0.6213, 0.75, 0.6213, 0.75, 0.3787, 0.75, 0.3787, 0.7483, 0.6212, 0.7483, 0.6212, 0.7483, 0.3787, 0.7483, 0.3787, 0.7474, 0.6213, 0.7474, 0.6213, 0.2537, 0.3787, 0.2537, 0.3788, 0.2523, 0.6213, 0.2523, 0.6213, 0.2523, 0.3788, 0.2523, 0.3787, 0.25, 0.6213, 0.25, 0.6213, 0.25, 0.3787, 0.25, 0.3788, 0.2484, 0.6212, 0.2484, 0.6212, 0.2484, 0.3788, 0.2484, 0.3787, 0.2474, 0.6213, 0.2474, 0.6288, 0.5026, 0.6288, 0.7556, 0.6273, 0.7537, 0.6273, 0.5026, 0.6273, 0.5026, 0.6273, 0.7537, 0.625, 0.75, 0.625, 0.5026, 0.625, 0.5026, 0.625, 0.75, 0.6227, 0.7493, 0.6227, 0.5026, 0.6227, 0.5026, 0.6227, 0.7493, 0.6213, 0.7474, 0.6213, 0.5026, 0.8713, 0.7556, 0.8712, 0.5026, 0.8727, 0.5026, 0.8727, 0.7534, 0.8727, 0.7534, 0.8727, 0.5026, 0.875, 0.5026, 0.875, 0.75, 0.625, 0.0, 0.625, 0.2474, 0.6227, 0.2474, 0.6227, -0.0004226, 0.6227, -0.0004226, 0.6227, 0.2474, 0.6213, 0.2474, 0.6213, 0.0, 0.8712, 0.5026, 0.6288, 0.5026, 0.6288, 0.5016, 0.8713, 0.5016, 0.8713, 0.5016, 0.6288, 0.5016, 0.6288, 0.5, 0.8712, 0.5, 0.625, 0.2537, 0.625, 0.4963, 0.6227, 0.4963, 0.6227, 0.2537, 0.6227, 0.2537, 0.6227, 0.4963, 0.6213, 0.4963, 0.6213, 0.2537, 0.3713, 0.7556, 0.3713, 0.5026, 0.3727, 0.5026, 0.3727, 0.7537, 0.3727, 0.7537, 0.3727, 0.5026, 0.375, 0.5026, 0.375, 0.75, 0.375, 0.75, 0.375, 0.5026, 0.3773, 0.5026, 0.3773, 0.7493, 0.3773, 0.7493, 0.3773, 0.5026, 0.3787, 0.5026, 0.3787, 0.7474, 0.3787, 0.75, 0.3787, 0.75, 0.3773, 0.75, 0.3773, 0.75, 0.3773, 0.75, 0.3773, 0.75, 0.375, 0.75, 0.375, 0.75, 0.125, 0.75, 0.125, 0.75, 0.125, 0.75, 0.125, 0.75, 0.125, 0.75, 0.125, 0.75, 0.125, 0.75, 0.125, 0.75, 0.3787, 0.75, 0.3787, 0.75, 0.3773, 0.75, 0.3773, 0.75, 0.3773, 0.75, 0.3773, 0.75, 0.375, 0.75, 0.375, 0.75, 0.125, 0.75, 0.125, 0.75, 0.125, 0.75, 0.125, 0.75, 0.125, 0.75, 0.125, 0.75, 0.125, 0.75, 0.125, 0.75, 0.3787, 0.75, 0.3787, 0.75, 0.3773, 0.75, 0.3773, 0.75, 0.3773, 0.75, 0.3773, 0.75, 0.375, 0.75, 0.375, 0.75, 0.125, 0.75, 0.125, 0.75, 0.125, 0.75, 0.125, 0.75, 0.125, 0.75, 0.125, 0.75, 0.125, 0.75, 0.125, 0.75, 0.3787, 1.0, 0.3787, 1.0, 0.3773, 1.0, 0.3773, 1.0, 0.3773, 1.0, 0.3773, 1.0, 0.375, 1.0, 0.375, 1.0, 0.125, 0.75, 0.125, 0.75, 0.125, 0.75, 0.125, 0.75, 0.125, 0.75, 0.125, 0.75, 0.125, 0.75, 0.125, 0.75, 0.3787, 1.0, 0.3787, 1.0, 0.3773, 1.0, 0.3773, 1.0, 0.3773, 1.0, 0.3773, 1.0, 0.375, 1.0, 0.375, 1.0, 0.125, 0.75, 0.125, 0.75, 0.125, 0.75, 0.125, 0.75, 0.125, 0.75, 0.125, 0.75, 0.125, 0.75, 0.125, 0.75, 0.3787, 1.0, 0.3787, 1.0, 0.3773, 1.0, 0.3773, 1.0, 0.3773, 1.0, 0.3773, 1.0, 0.375, 1.0, 0.375, 1.0, 0.125, 0.75, 0.125, 0.75, 0.125, 0.75, 0.125, 0.75, 0.125, 0.75, 0.125, 0.75, 0.125, 0.75, 0.125, 0.75, 0.6213, 1.0, 0.6213, 1.0, 0.6227, 1.0, 0.6227, 1.0, 0.6227, 1.0, 0.6227, 1.0, 0.625, 1.0, 0.625, 1.0, 0.875, 0.75, 0.875, 0.75, 0.875, 0.75, 0.875, 0.75, 0.875, 0.75, 0.875, 0.75, 0.875, 0.75, 0.875, 0.75, 0.6213, 1.0, 0.6213, 1.0, 0.6227, 1.0, 0.6227, 1.0, 0.6227, 1.0, 0.6227, 1.0, 0.625, 1.0, 0.625, 1.0, 0.875, 0.75, 0.875, 0.75, 0.875, 0.75, 0.875, 0.75, 0.875, 0.75, 0.875, 0.75, 0.875, 0.75, 0.875, 0.75, 0.6213, 1.0, 0.6213, 1.0, 0.6227, 1.0, 0.6227, 1.0, 0.6227, 1.0, 0.6227, 1.0, 0.625, 1.0, 0.625, 1.0, 0.875, 0.75, 0.875, 0.75, 0.875, 0.75, 0.875, 0.75, 0.875, 0.75, 0.875, 0.75, 0.875, 0.75, 0.875, 0.75, 0.6213, 0.75, 0.6213, 0.75, 0.6227, 0.75, 0.6227, 0.75, 0.6227, 0.75, 0.6227, 0.75, 0.625, 0.75, 0.625, 0.75, 0.875, 0.75, 0.875, 0.75, 0.875, 0.75, 0.875, 0.75, 0.875, 0.75, 0.875, 0.75, 0.875, 0.75, 0.875, 0.75, 0.6213, 0.75, 0.6213, 0.75, 0.6227, 0.75, 0.6227, 0.75, 0.6227, 0.75, 0.6227, 0.75, 0.625, 0.75, 0.625, 0.75, 0.875, 0.75, 0.875, 0.75, 0.875, 0.75, 0.875, 0.75, 0.875, 0.75, 0.875, 0.75, 0.875, 0.75, 0.875, 0.75, 0.6213, 0.75, 0.6213, 0.75, 0.6227, 0.75, 0.6227, 0.75, 0.6227, 0.75, 0.6227, 0.75, 0.625, 0.75, 0.625, 0.75, 0.875, 0.75, 0.875, 0.75, 0.875, 0.75, 0.875, 0.75, 0.875, 0.75, 0.875, 0.75, 0.875, 0.75, 0.875, 0.75, 0.125, 0.75, 0.125, 0.75, 0.125, 0.75, 0.125, 0.75, 0.125, 0.75, 0.125, 0.75, 0.125, 0.75, 0.125, 0.75, 0.375, 1.0, 0.375, 1.0, 0.3773, 1.0, 0.3773, 1.0, 0.3773, 1.0, 0.3773, 1.0, 0.3787, 1.0, 0.3787, 1.0, 0.875, 0.75, 0.875, 0.75, 0.875, 0.75, 0.875, 0.75, 0.875, 0.75, 0.875, 0.75, 0.875, 0.75, 0.875, 0.75, 0.625, 1.0, 0.625, 1.0, 0.6227, 1.0, 0.6227, 1.0, 0.6227, 1.0, 0.6227, 1.0, 0.6213, 1.0, 0.6213, 1.0, 0.125, 0.75, 0.125, 0.75, 0.125, 0.75, 0.125, 0.75, 0.125, 0.75, 0.125, 0.75, 0.125, 0.75, 0.125, 0.75, 0.375, 1.0, 0.375, 1.0, 0.3773, 1.0, 0.3773, 1.0, 0.3773, 1.0, 0.3773, 1.0, 0.3787, 1.0, 0.3787, 1.0, 0.875, 0.75, 0.875, 0.75, 0.875, 0.75, 0.875, 0.75, 0.875, 0.75, 0.875, 0.75, 0.875, 0.75, 0.875, 0.75, 0.625, 1.0, 0.625, 1.0, 0.6227, 1.0, 0.6227, 1.0, 0.6227, 1.0, 0.6227, 1.0, 0.6213, 1.0, 0.6213, 1.0, 0.125, 0.75, 0.125, 0.75, 0.125, 0.75, 0.125, 0.75, 0.125, 0.75, 0.125, 0.75, 0.125, 0.75, 0.125, 0.75, 0.375, 1.0, 0.375, 1.0, 0.3773, 1.0, 0.3773, 1.0, 0.3773, 1.0, 0.3773, 1.0, 0.3787, 1.0, 0.3787, 1.0, 0.875, 0.75, 0.875, 0.75, 0.875, 0.75, 0.875, 0.75, 0.875, 0.75, 0.875, 0.75, 0.875, 0.75, 0.875, 0.75, 0.625, 1.0, 0.625, 1.0, 0.6227, 1.0, 0.6227, 1.0, 0.6227, 1.0, 0.6227, 1.0, 0.6213, 1.0, 0.6213, 1.0, 0.125, 0.75, 0.125, 0.75, 0.125, 0.75, 0.125, 0.75, 0.125, 0.75, 0.125, 0.75, 0.125, 0.75, 0.125, 0.75, 0.375, 0.0, 0.375, 0.0, 0.3773, 0.0, 0.3773, 0.0, 0.3773, 0.0, 0.3773, 0.0, 0.3787, 0.0, 0.3787, 0.0, 0.875, 0.75, 0.875, 0.75, 0.875, 0.75, 0.875, 0.75, 0.875, 0.75, 0.875, 0.75, 0.875, 0.75, 0.875, 0.75, 0.625, 0.0, 0.625, 0.0, 0.6227, 0.0, 0.6227, 0.0, 0.6227, 0.0, 0.6227, 0.0, 0.6213, 0.0, 0.6213, 0.0, 0.125, 0.75, 0.125, 0.75, 0.125, 0.75, 0.125, 0.75, 0.125, 0.75, 0.125, 0.75, 0.125, 0.75, 0.125, 0.75, 0.375, 0.0, 0.375, 0.0, 0.3773, 0.0, 0.3773, 0.0, 0.3773, 0.0, 0.3773, 0.0, 0.3787, 0.0, 0.3787, 0.0, 0.875, 0.75, 0.875, 0.75, 0.875, 0.75, 0.875, 0.75, 0.875, 0.75, 0.875, 0.75, 0.875, 0.75, 0.875, 0.75, 0.625, 0.0, 0.625, 0.0, 0.6227, 0.0, 0.6227, 0.0, 0.6227, 0.0, 0.6227, 0.0, 0.6213, 0.0, 0.6213, 0.0, 0.125, 0.75, 0.125, 0.75, 0.125, 0.75, 0.125, 0.75, 0.125, 0.75, 0.125, 0.75, 0.125, 0.75, 0.125, 0.75, 0.375, 0.0, 0.375, 0.0, 0.3773, 0.0, 0.3773, 0.0, 0.3773, 0.0, 0.3773, 0.0, 0.3787, 0.0, 0.3787, 0.0, 0.875, 0.75, 0.875, 0.75, 0.875, 0.75, 0.875, 0.75, 0.875, 0.75, 0.875, 0.75, 0.875, 0.75, 0.875, 0.75, 0.625, 0.0, 0.625, 0.0, 0.6227, 0.0, 0.6227, 0.0, 0.6227, 0.0, 0.6227, 0.0, 0.6213, 0.0, 0.6213, 0.0, 0.625, 0.75, 0.625, 0.75, 0.625, 0.75, 0.625, 0.75, 0.625, 0.75, 0.625, 0.75, 0.625, 0.75, 0.625, 0.75, 0.625, 0.75, 0.625, 0.75, 0.6227, 0.75, 0.6227, 0.75, 0.6227, 0.75, 0.6227, 0.75, 0.6213, 0.75, 0.6213, 0.75, 0.375, 0.75, 0.375, 0.75, 0.375, 0.75, 0.375, 0.75, 0.375, 0.75, 0.375, 0.75, 0.375, 0.75, 0.375, 0.75, 0.375, 0.75, 0.375, 0.75, 0.3773, 0.75, 0.3773, 0.75, 0.3773, 0.75, 0.3773, 0.75, 0.3787, 0.75, 0.3787, 0.75, 0.625, 0.75, 0.625, 0.75, 0.625, 0.75, 0.625, 0.75, 0.625, 0.75, 0.625, 0.75, 0.625, 0.75, 0.625, 0.75, 0.625, 0.75, 0.625, 0.75, 0.6227, 0.75, 0.6227, 0.75, 0.6227, 0.75, 0.6227, 0.75, 0.6213, 0.75, 0.6213, 0.75, 0.375, 0.75, 0.375, 0.75, 0.375, 0.75, 0.375, 0.75, 0.375, 0.75, 0.375, 0.75, 0.375, 0.75, 0.375, 0.75, 0.375, 0.75, 0.375, 0.75, 0.3773, 0.75, 0.3773, 0.75, 0.3773, 0.75, 0.3773, 0.75, 0.3787, 0.75, 0.3787, 0.75, 0.625, 0.75, 0.625, 0.75, 0.625, 0.75, 0.625, 0.75, 0.625, 0.75, 0.625, 0.75, 0.625, 0.75, 0.625, 0.75, 0.625, 0.75, 0.625, 0.75, 0.6227, 0.75, 0.6227, 0.75, 0.6227, 0.75, 0.6227, 0.75, 0.6213, 0.75, 0.6213, 0.75, 0.375, 0.75, 0.375, 0.75, 0.375, 0.75, 0.375, 0.75, 0.375, 0.75, 0.375, 0.75, 0.375, 0.75, 0.375, 0.75, 0.375, 0.75, 0.375, 0.75, 0.3773, 0.75, 0.3773, 0.75, 0.3773, 0.75, 0.3773, 0.75, 0.3787, 0.75, 0.3787, 0.75, 0.625, 0.75, 0.625, 0.75, 0.625, 0.75, 0.625, 0.75, 0.625, 0.75, 0.625, 0.75, 0.625, 0.75, 0.625, 0.75, 0.625, 0.75, 0.625, 0.75, 0.6227, 0.75, 0.6227, 0.75, 0.6227, 0.75, 0.6227, 0.75, 0.6213, 0.75, 0.6213, 0.75, 0.375, 0.75, 0.375, 0.75, 0.375, 0.75, 0.375, 0.75, 0.375, 0.75, 0.375, 0.75, 0.375, 0.75, 0.375, 0.75, 0.375, 0.75, 0.375, 0.75, 0.3773, 0.75, 0.3773, 0.75, 0.3773, 0.75, 0.3773, 0.75, 0.3787, 0.75, 0.3787, 0.75, 0.625, 0.75, 0.625, 0.75, 0.625, 0.75, 0.625, 0.75, 0.625, 0.75, 0.625, 0.75, 0.625, 0.75, 0.625, 0.75, 0.625, 0.75, 0.625, 0.75, 0.6227, 0.75, 0.6227, 0.75, 0.6227, 0.75, 0.6227, 0.75, 0.6213, 0.75, 0.6213, 0.75, 0.375, 0.75, 0.375, 0.75, 0.375, 0.75, 0.375, 0.75, 0.375, 0.75, 0.375, 0.75, 0.375, 0.75, 0.375, 0.75, 0.375, 0.75, 0.375, 0.75, 0.3773, 0.75, 0.3773, 0.75, 0.3773, 0.75, 0.3773, 0.75, 0.3787, 0.75, 0.3787, 0.75, 0.625, 0.75, 0.625, 0.75, 0.625, 0.75, 0.625, 0.75, 0.625, 0.75, 0.625, 0.75, 0.625, 0.75, 0.625, 0.75, 0.625, 0.75, 0.625, 0.75, 0.6227, 0.75, 0.6227, 0.75, 0.6227, 0.75, 0.6227, 0.75, 0.6213, 0.75, 0.6213, 0.75, 0.375, 0.75, 0.375, 0.75, 0.375, 0.75, 0.375, 0.75, 0.375, 0.75, 0.375, 0.75, 0.375, 0.75, 0.375, 0.75, 0.375, 0.75, 0.375, 0.75, 0.3773, 0.75, 0.3773, 0.75, 0.3773, 0.75, 0.3773, 0.75, 0.3787, 0.75, 0.3787, 0.75, 0.625, 0.75, 0.625, 0.75, 0.625, 0.75, 0.625, 0.75, 0.625, 0.75, 0.625, 0.75, 0.625, 0.75, 0.625, 0.75, 0.625, 0.75, 0.625, 0.75, 0.6227, 0.75, 0.6227, 0.75, 0.6227, 0.75, 0.6227, 0.75, 0.6213, 0.75, 0.6213, 0.75, 0.375, 0.75, 0.375, 0.75, 0.375, 0.75, 0.375, 0.75, 0.375, 0.75, 0.375, 0.75, 0.375, 0.75, 0.375, 0.75, 0.375, 0.75, 0.375, 0.75, 0.3773, 0.75, 0.3773, 0.75, 0.3773, 0.75, 0.3773, 0.75, 0.3787, 0.75, 0.3787, 0.75, 0.3787, 1.0, 0.3787, 1.0, 0.3773, 1.0, 0.3773, 1.0, 0.3773, 1.0, 0.3773, 1.0, 0.375, 1.0, 0.375, 1.0, 0.125, 0.75, 0.125, 0.75, 0.125, 0.75, 0.125, 0.75, 0.125, 0.75, 0.125, 0.75, 0.125, 0.75, 0.125, 0.75, 0.875, 0.75, 0.875, 0.75, 0.875, 0.75, 0.875, 0.75, 0.875, 0.75, 0.875, 0.75, 0.875, 0.75, 0.875, 0.75, 0.625, 1.0, 0.625, 1.0, 0.6227, 1.0, 0.6227, 1.0, 0.6227, 1.0, 0.6227, 1.0, 0.6213, 1.0, 0.6213, 1.0, 0.125, 0.75, 0.125, 0.75, 0.125, 0.75, 0.125, 0.75, 0.125, 0.75, 0.125, 0.75, 0.125, 0.75, 0.125, 0.75, 0.375, 0.0, 0.375, 0.0, 0.3773, 0.0, 0.3773, 0.0, 0.3773, 0.0, 0.3773, 0.0, 0.3787, 0.0, 0.3787, 0.0, 0.875, 0.75, 0.875, 0.75, 0.875, 0.75, 0.875, 0.75, 0.875, 0.75, 0.875, 0.75, 0.875, 0.75, 0.875, 0.75, 0.625, 0.0, 0.625, 0.0, 0.6227, 0.0, 0.6227, 0.0, 0.6227, 0.0, 0.6227, 0.0, 0.6213, 0.0, 0.6213, 0.0, 0.125, 0.75, 0.125, 0.75, 0.125, 0.75, 0.125, 0.75, 0.125, 0.75, 0.125, 0.75, 0.125, 0.75, 0.125, 0.75, 0.375, 0.0, 0.375, 0.0, 0.3773, 0.0, 0.3773, 0.0, 0.3773, 0.0, 0.3773, 0.0, 0.3787, 0.0, 0.3787, 0.0, 0.875, 0.75, 0.875, 0.75, 0.875, 0.75, 0.875, 0.75, 0.875, 0.75, 0.875, 0.75, 0.875, 0.75, 0.875, 0.75, 0.625, 0.0, 0.625, 0.0, 0.6227, 0.0, 0.6227, 0.0, 0.6227, 0.0, 0.6227, 0.0, 0.6213, 0.0, 0.6213, 0.0, 0.125, 0.75, 0.125, 0.75, 0.125, 0.75, 0.125, 0.75, 0.125, 0.75, 0.125, 0.75, 0.125, 0.75, 0.125, 0.75, 0.375, 0.0, 0.375, 0.0, 0.3773, 0.0, 0.3773, 0.0, 0.3773, 0.0, 0.3773, 0.0, 0.3787, 0.0, 0.3787, 0.0, 0.875, 0.75, 0.875, 0.75, 0.875, 0.75, 0.875, 0.75, 0.875, 0.75, 0.875, 0.75, 0.875, 0.75, 0.875, 0.75, 0.625, 0.0, 0.625, 0.0, 0.6227, 0.0, 0.6227, 0.0, 0.6227, 0.0, 0.6227, 0.0, 0.6213, 0.0, 0.6213, 0.0, 0.125, 0.75, 0.125, 0.75, 0.125, 0.75, 0.125, 0.75, 0.125, 0.75, 0.125, 0.75, 0.125, 0.75, 0.125, 0.75, 0.375, 0.0, 0.375, 0.0, 0.3773, 0.0, 0.3773, 0.0, 0.3773, 0.0, 0.3773, 0.0, 0.3787, 0.0, 0.3787, 0.0, 0.875, 0.75, 0.875, 0.75, 0.875, 0.75, 0.875, 0.75, 0.875, 0.75, 0.875, 0.75, 0.875, 0.75, 0.875, 0.75, 0.625, 0.0, 0.625, 0.0, 0.6227, 0.0, 0.6227, 0.0, 0.6227, 0.0, 0.6227, 0.0, 0.6212, 0.0, 0.6213, 0.0, 0.625, 0.75, 0.625, 0.75, 0.625, 0.75, 0.625, 0.75, 0.625, 0.75, 0.625, 0.75, 0.625, 0.75, 0.625, 0.75, 0.625, 0.75, 0.625, 0.75, 0.6227, 0.75, 0.6227, 0.75, 0.6227, 0.75, 0.6227, 0.75, 0.6213, 0.75, 0.6213, 0.75, 0.375, 0.75, 0.375, 0.75, 0.375, 0.75, 0.375, 0.75, 0.375, 0.75, 0.375, 0.75, 0.375, 0.75, 0.375, 0.75, 0.375, 0.75, 0.375, 0.75, 0.3773, 0.75, 0.3773, 0.75, 0.3773, 0.75, 0.3773, 0.75, 0.3787, 0.75, 0.3787, 0.75, 0.625, 0.75, 0.625, 0.75, 0.625, 0.75, 0.625, 0.75, 0.625, 0.75, 0.625, 0.75, 0.625, 0.75, 0.625, 0.75, 0.625, 0.75, 0.625, 0.75, 0.6227, 0.75, 0.6227, 0.75, 0.6227, 0.75, 0.6227, 0.75, 0.6213, 0.75, 0.6213, 0.75, 0.375, 0.75, 0.375, 0.75, 0.375, 0.75, 0.375, 0.75, 0.375, 0.75, 0.375, 0.75, 0.375, 0.75, 0.375, 0.75, 0.375, 0.75, 0.375, 0.75, 0.3773, 0.75, 0.3773, 0.75, 0.3773, 0.75, 0.3773, 0.75, 0.3787, 0.75, 0.3787, 0.75, 0.625, 0.75, 0.625, 0.75, 0.625, 0.75, 0.625, 0.75, 0.625, 0.75, 0.625, 0.75, 0.625, 0.75, 0.625, 0.75, 0.625, 0.75, 0.625, 0.75, 0.6227, 0.75, 0.6227, 0.75, 0.6227, 0.75, 0.6227, 0.75, 0.6213, 0.75, 0.6213, 0.75, 0.375, 0.75, 0.375, 0.75, 0.375, 0.75, 0.375, 0.75, 0.375, 0.75, 0.375, 0.75, 0.375, 0.75, 0.375, 0.75, 0.375, 0.75, 0.375, 0.75, 0.3773, 0.75, 0.3773, 0.75, 0.3773, 0.75, 0.3773, 0.75, 0.3787, 0.75, 0.3787, 0.75, 0.625, 0.75, 0.625, 0.75, 0.625, 0.75, 0.625, 0.75, 0.625, 0.75, 0.625, 0.75, 0.625, 0.75, 0.625, 0.75, 0.625, 0.75, 0.625, 0.75, 0.6227, 0.75, 0.6227, 0.75, 0.6227, 0.75, 0.6227, 0.75, 0.6213, 0.75, 0.6213, 0.75, 0.375, 0.75, 0.375, 0.75, 0.375, 0.75, 0.375, 0.75, 0.375, 0.75, 0.375, 0.75, 0.375, 0.75, 0.375, 0.75, 0.375, 0.75, 0.375, 0.75, 0.3773, 0.75, 0.3773, 0.75, 0.3773, 0.75, 0.3773, 0.75, 0.3787, 0.75, 0.3787, 0.75, 0.875, 0.75, 0.875, 0.75, 0.875, 0.75, 0.875, 0.75, 0.875, 0.75, 0.875, 0.75, 0.875, 0.75, 0.875, 0.75, 0.625, 0.0, 0.625, 0.0, 0.6227, 0.0, 0.6227, 0.0, 0.6227, 0.0, 0.6227, 0.0, 0.6213, 0.0, 0.6213, 0.0, 0.125, 0.75, 0.125, 0.75, 0.125, 0.75, 0.125, 0.75, 0.125, 0.75, 0.125, 0.75, 0.125, 0.75, 0.125, 0.75, 0.375, 0.0, 0.375, 0.0, 0.3773, 0.0, 0.3773, 0.0, 0.3773, 0.0, 0.3773, 0.0, 0.3787, 0.0, 0.3787, 0.0, 0.875, 0.75, 0.875, 0.75, 0.875, 0.75, 0.875, 0.75, 0.875, 0.75, 0.875, 0.75, 0.875, 0.75, 0.875, 0.75, 0.625, 0.0, 0.625, 0.0, 0.6227, 0.0, 0.6227, 0.0, 0.6227, 0.0, 0.6227, 0.0, 0.6213, 0.0, 0.6212, 0.0, 0.125, 0.75, 0.125, 0.75, 0.125, 0.75, 0.125, 0.75, 0.125, 0.75, 0.125, 0.75, 0.125, 0.75, 0.125, 0.75, 0.375, 0.0, 0.375, 0.0, 0.3773, 0.0, 0.3773, 0.0, 0.3773, 0.0, 0.3773, 0.0, 0.3787, 0.0, 0.3787, 0.0, 0.375, 0.75, 0.375, 0.75, 0.375, 0.75, 0.375, 0.75, 0.375, 0.75, 0.375, 0.75, 0.375, 0.75, 0.375, 0.75, 0.375, 0.75, 0.375, 0.75, 0.3773, 0.75, 0.3773, 0.75, 0.3773, 0.75, 0.3773, 0.75, 0.3787, 0.75, 0.3787, 0.75, 0.625, 0.75, 0.625, 0.75, 0.625, 0.75, 0.625, 0.75, 0.625, 0.75, 0.625, 0.75, 0.625, 0.75, 0.625, 0.75, 0.625, 0.75, 0.625, 0.75, 0.6227, 0.75, 0.6227, 0.75, 0.6227, 0.75, 0.6227, 0.75, 0.6213, 0.75, 0.6213, 0.75, 0.6213, 0.75, 0.6213, 0.75, 0.6227, 0.75, 0.6227, 0.75, 0.6227, 0.75, 0.6227, 0.75, 0.625, 0.75, 0.625, 0.75, 0.625, 0.75, 0.625, 0.75, 0.625, 0.75, 0.625, 0.75, 0.625, 0.75, 0.625, 0.75, 0.625, 0.75, 0.625, 0.75, 0.375, 0.75, 0.375, 0.75, 0.375, 0.75, 0.375, 0.75, 0.375, 0.75, 0.375, 0.75, 0.375, 0.75, 0.375, 0.75, 0.375, 0.75, 0.375, 0.75, 0.3773, 0.75, 0.3773, 0.75, 0.3773, 0.75, 0.3773, 0.75, 0.3787, 0.75, 0.3787, 0.75, 0.3787, 0.2537, 0.6213, 0.2537, 0.6213, 0.4963, 0.3787, 0.4962])
me_cube.materials.append(mat_material)
me_cube.use_mirror_vertex_groups = False
me_cube.update()

# ---- objects
ob_cube = bpy.data.objects.new('Cube', me_cube)
ob_light = bpy.data.objects.new('Light', light_light)
ob_camera = bpy.data.objects.new('Camera', cam_camera)

# ---- transforms, parenting, visibility, modifiers, constraints
ob_cube.location = (0.0, 0.0, 0.0)
ob_cube.lock_rotations_4d = False
ob_cube.empty_display_type = 'ARROWS'
ob_cube.lineart.crease_threshold = 0.0
ob_light.location = (4.076, 1.005, 5.904)
ob_light.rotation_euler = (0.6503, 0.05522, 1.866)
ob_light.lock_rotations_4d = False
ob_light.empty_display_type = 'ARROWS'
ob_light.color = (0.0, 0.0, 0.0, 0.0)
ob_light.lineart.crease_threshold = 0.0
ob_camera.location = (7.359, -6.926, 4.958)
ob_camera.rotation_euler = (1.109, 0.0, 0.8149)
ob_camera.lock_rotations_4d = False
ob_camera.empty_display_type = 'ARROWS'
ob_camera.color = (0.0, 0.0, 0.0, 0.0)
ob_camera.display_type = 'WIRE'
ob_camera.lineart.crease_threshold = 0.0

# ---- collection membership
col_collection.objects.link(ob_cube)
col_collection.objects.link(ob_light)
col_collection.objects.link(ob_camera)

# ---- scene / render settings (as saved in the file)
scene.camera = ob_camera
scene.frame_start = 1; scene.frame_end = 250; scene.frame_set(1)
scene.render.engine = 'BLENDER_EEVEE_NEXT'
scene.cycles.sampling_pattern = 'TABULATED_SOBOL'
scene.view_settings.view_transform = 'Filmic'
bpy.context.view_layer.update()
